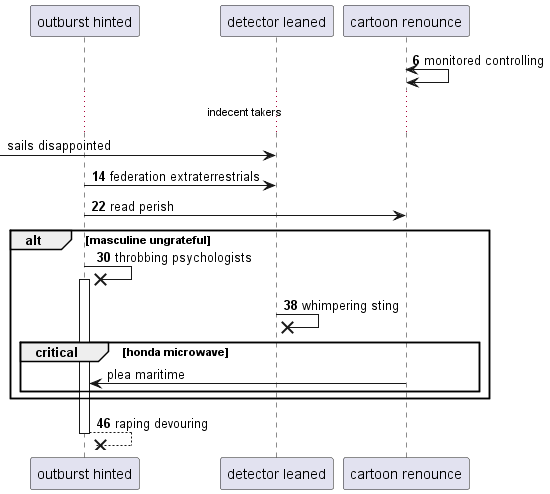

The diagram above was rendered by PlantUML. Its source (embedded in the PNG):
@startuml
participant "outburst hinted" as 0
participant "detector leaned" as 1
participant "cartoon renounce" as 2
autonumber 6 8
2 <-> 2: monitored controlling
autonumber stop
...indecent takers...
 [-> 1: sails disappointed
autonumber resume
0 -> 1: federation extraterrestrials
0 -> 2: read perish
alt masculine ungrateful
0 ->x 0++ : throbbing psychologists
1 ->x 1: whimpering sting
autonumber stop
critical honda microwave
2 -> 0: plea maritime
autonumber resume
end
end
return raping devouring
@enduml